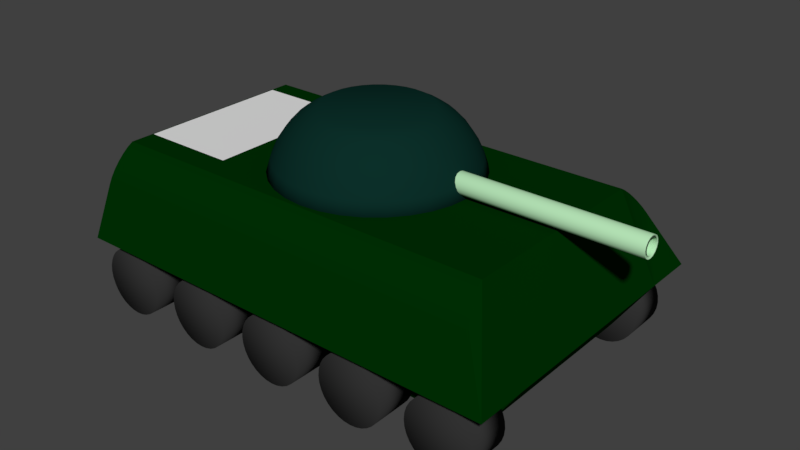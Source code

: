 # Source: Tank.blend  (saved by Blender 2.79.0; exported with 4.5.12 LTS)
import bpy
from mathutils import Matrix  # noqa: F401  (used for matrix-valued properties, if any)

bpy.ops.wm.read_factory_settings(use_empty=True)
scene = bpy.context.scene
scene.name = 'Scene'

# ---- collections
col_collection_1 = bpy.data.collections.new('Collection 1'); scene.collection.children.link(col_collection_1)

# ---- materials (node trees are filled in below, after node groups)
mat_cannon = bpy.data.materials.new('Cannon')
mat_cannon.alpha_threshold = 0.0
mat_cannon.use_transparent_shadow = False
mat_cannon.diffuse_color = (0.4798, 0.8, 0.4871, 1.0)
mat_cannon.roughness = 0.5
mat_tanktowertop = bpy.data.materials.new('TankTowerTop')
mat_tanktowertop.alpha_threshold = 0.0
mat_tanktowertop.use_transparent_shadow = False
mat_tanktowertop.diffuse_color = (0.003714, 0.02905, 0.02263, 1.0)
mat_tanktowertop.specular_color = (0.4575, 0.4575, 0.4575)
mat_tanktowertop.roughness = 0.5
mat_tanktowertop.line_color = (0.0, 0.0, 0.0, 1.0)
mat_wheels = bpy.data.materials.new('Wheels')
mat_wheels.alpha_threshold = 0.0
mat_wheels.use_transparent_shadow = False
mat_wheels.diffuse_color = (0.0331, 0.0331, 0.0331, 1.0)
mat_wheels.roughness = 0.5
mat_tankbody = bpy.data.materials.new('TankBody')
mat_tankbody.alpha_threshold = 0.0
mat_tankbody.use_transparent_shadow = False
mat_tankbody.diffuse_color = (0.0, 0.0291, 0.001226, 1.0)
mat_tankbody.specular_color = (0.4575, 0.4575, 0.4575)
mat_tankbody.roughness = 0.5
mat_tankbody.line_color = (0.0, 0.0, 0.0, 1.0)

# ---- material node trees

# ---- world
world_world = bpy.data.worlds.new('World'); scene.world = world_world
world_world.color = (0.05088, 0.05088, 0.05088)
world_world.use_sun_shadow = False
world_world.sun_shadow_jitter_overblur = 0.0
world_world.cycles.sampling_method = 'MANUAL'

# ---- meshes
me_plane = bpy.data.meshes.new('Plane')
me_plane.from_pydata([(-1.0, -1.0, 0.0), (1.0, -1.0, 0.0), (-1.0, 1.0, 0.0), (1.0, 1.0, 0.0)], [], [(0, 1, 3, 2)])
me_plane.use_remesh_preserve_volume = False
me_plane.use_remesh_preserve_attributes = False
me_plane.use_mirror_vertex_groups = False
me_plane.update()
me_cylinder_001 = bpy.data.meshes.new('Cylinder.001')
me_cylinder_001.from_pydata([(-0.0354, 1.035, -1.633e-05), (-0.0354, 1.035, 2.0), (0.3473, 0.9593, -1.633e-05), (0.3473, 0.9593, 2.0), (0.6717, 0.7425, -1.633e-05), (0.6717, 0.7425, 2.0), (0.8885, 0.4181, -1.633e-05), (0.8885, 0.4181, 2.0), (0.9646, 0.03541, -1.633e-05), (0.9646, 0.03541, 2.0), (0.8885, -0.3473, -1.633e-05), (0.8885, -0.3473, 2.0), (0.6717, -0.6717, -1.633e-05), (0.6717, -0.6717, 2.0), (0.3473, -0.8885, -1.633e-05), (0.3473, -0.8885, 2.0), (-0.0354, -0.9646, -1.633e-05), (-0.0354, -0.9646, 2.0), (-0.4181, -0.8885, -1.633e-05), (-0.4181, -0.8885, 2.0), (-0.7425, -0.6717, -1.633e-05), (-0.7425, -0.6717, 2.0), (-0.9593, -0.3473, -1.633e-05), (-0.9593, -0.3473, 2.0), (-1.035, 0.03541, -1.633e-05), (-1.035, 0.03541, 2.0), (-0.9593, 0.4181, -1.633e-05), (-0.9593, 0.4181, 2.0), (-0.7425, 0.7425, -1.633e-05), (-0.7425, 0.7425, 2.0), (-0.4181, 0.9593, -1.633e-05), (-0.4181, 0.9593, 2.0), (0.2489, 0.7217, 2.0), (-0.0354, 0.7782, 2.0), (0.4898, 0.5607, 2.0), (0.6509, 0.3197, 2.0), (0.7074, 0.03541, 2.0), (0.6509, -0.2489, 2.0), (0.4898, -0.4898, 2.0), (0.2489, -0.6509, 2.0), (-0.0354, -0.7074, 2.0), (-0.3197, -0.6509, 2.0), (-0.5606, -0.4898, 2.0), (-0.7217, -0.2489, 2.0), (-0.7782, 0.03541, 2.0), (-0.7217, 0.3197, 2.0), (-0.5606, 0.5607, 2.0), (-0.3197, 0.7217, 2.0), (0.3473, 0.9593, 2.0), (-0.0354, 1.035, 2.0), (0.6717, 0.7425, 2.0), (0.8885, 0.4181, 2.0), (0.9646, 0.03541, 2.0), (0.8885, -0.3473, 2.0), (0.6717, -0.6717, 2.0), (0.3473, -0.8885, 2.0), (-0.0354, -0.9646, 2.0), (-0.4181, -0.8885, 2.0), (-0.7425, -0.6717, 2.0), (-0.9593, -0.3473, 2.0), (-1.035, 0.03541, 2.0), (-0.9593, 0.4181, 2.0), (-0.7425, 0.7425, 2.0), (-0.4181, 0.9593, 2.0), (0.2489, 0.7217, 1.197), (-0.03538, 0.7782, 1.197), (0.4899, 0.5607, 1.197), (0.6509, 0.3197, 1.197), (0.7074, 0.03541, 1.197), (0.6509, -0.2489, 1.197), (0.4899, -0.4898, 1.197), (0.2489, -0.6509, 1.197), (-0.03538, -0.7074, 1.197), (-0.3196, -0.6509, 1.197), (-0.5606, -0.4898, 1.197), (-0.7217, -0.2489, 1.197), (-0.7782, 0.03541, 1.197), (-0.7217, 0.3197, 1.197), (-0.5606, 0.5607, 1.197), (-0.3196, 0.7217, 1.197)], [], [(0, 1, 3, 2), (2, 3, 5, 4), (4, 5, 7, 6), (6, 7, 9, 8), (8, 9, 11, 10), (10, 11, 13, 12), (12, 13, 15, 14), (14, 15, 17, 16), (16, 17, 19, 18), (18, 19, 21, 20), (20, 21, 23, 22), (22, 23, 25, 24), (24, 25, 27, 26), (26, 27, 29, 28), (9, 7, 51, 52), (28, 29, 31, 30), (30, 31, 1, 0), (0, 2, 4, 6, 8, 10, 12, 14, 16, 18, 20, 22, 24, 26, 28, 30), (36, 35, 67, 68), (19, 17, 56, 57), (29, 27, 61, 62), (5, 3, 48, 50), (15, 13, 54, 55), (25, 23, 59, 60), (11, 9, 52, 53), (21, 19, 57, 58), (31, 29, 62, 63), (7, 5, 50, 51), (17, 15, 55, 56), (3, 1, 49, 48), (27, 25, 60, 61), (13, 11, 53, 54), (23, 21, 58, 59), (1, 31, 63, 49), (33, 32, 48, 49), (32, 34, 50, 48), (34, 35, 51, 50), (35, 36, 52, 51), (36, 37, 53, 52), (37, 38, 54, 53), (38, 39, 55, 54), (39, 40, 56, 55), (40, 41, 57, 56), (41, 42, 58, 57), (42, 43, 59, 58), (43, 44, 60, 59), (44, 45, 61, 60), (45, 46, 62, 61), (46, 47, 63, 62), (47, 33, 49, 63), (64, 65, 79, 78, 77, 76, 75, 74, 73, 72, 71, 70, 69, 68, 67, 66), (44, 43, 75, 76), (37, 36, 68, 69), (45, 44, 76, 77), (38, 37, 69, 70), (46, 45, 77, 78), (39, 38, 70, 71), (47, 46, 78, 79), (40, 39, 71, 72), (32, 33, 65, 64), (33, 47, 79, 65), (41, 40, 72, 73), (34, 32, 64, 66), (42, 41, 73, 74), (35, 34, 66, 67), (43, 42, 74, 75)])
me_cylinder_001.polygons.foreach_set('use_smooth', [True] * 66)
me_cylinder_001.materials.append(mat_cannon)
me_cylinder_001.use_remesh_preserve_volume = False
me_cylinder_001.use_remesh_preserve_attributes = False
me_cylinder_001.use_mirror_vertex_groups = False
me_cylinder_001.update()
me_cone = bpy.data.meshes.new('Cone')
me_cone.from_pydata([(0.0, 1.0, -0.25), (2.396e-08, 0.52, 0.25), (0.1951, 0.9808, -0.25), (0.1014, 0.51, 0.25), (0.3827, 0.9239, -0.25), (0.199, 0.4804, 0.25), (0.5556, 0.8315, -0.25), (0.2889, 0.4324, 0.25), (0.7071, 0.7071, -0.25), (0.3677, 0.3677, 0.25), (0.8315, 0.5556, -0.25), (0.4324, 0.2889, 0.25), (0.9239, 0.3827, -0.25), (0.4804, 0.199, 0.25), (0.9808, 0.1951, -0.25), (0.51, 0.1014, 0.25), (1.0, 7.55e-08, -0.25), (0.52, 1.266e-07, 0.25), (0.9808, -0.1951, -0.25), (0.51, -0.1014, 0.25), (0.9239, -0.3827, -0.25), (0.4804, -0.199, 0.25), (0.8315, -0.5556, -0.25), (0.4324, -0.2889, 0.25), (0.7071, -0.7071, -0.25), (0.3677, -0.3677, 0.25), (0.5556, -0.8315, -0.25), (0.2889, -0.4324, 0.25), (0.3827, -0.9239, -0.25), (0.199, -0.4804, 0.25), (0.1951, -0.9808, -0.25), (0.1014, -0.51, 0.25), (-3.258e-07, -1.0, -0.25), (-1.455e-07, -0.52, 0.25), (-0.1951, -0.9808, -0.25), (-0.1014, -0.51, 0.25), (-0.3827, -0.9239, -0.25), (-0.199, -0.4804, 0.25), (-0.5556, -0.8315, -0.25), (-0.2889, -0.4324, 0.25), (-0.7071, -0.7071, -0.25), (-0.3677, -0.3677, 0.25), (-0.8315, -0.5556, -0.25), (-0.4324, -0.2889, 0.25), (-0.9239, -0.3827, -0.25), (-0.4804, -0.199, 0.25), (-0.9808, -0.1951, -0.25), (-0.51, -0.1014, 0.25), (-1.0, 9.656e-07, -0.25), (-0.52, 5.895e-07, 0.25), (-0.9808, 0.1951, -0.25), (-0.51, 0.1014, 0.25), (-0.9239, 0.3827, -0.25), (-0.4804, 0.199, 0.25), (-0.8315, 0.5556, -0.25), (-0.4324, 0.2889, 0.25), (-0.7071, 0.7071, -0.25), (-0.3677, 0.3677, 0.25), (-0.5556, 0.8315, -0.25), (-0.2889, 0.4324, 0.25), (-0.3827, 0.9239, -0.25), (-0.199, 0.4804, 0.25), (-0.1951, 0.9808, -0.25), (-0.1014, 0.51, 0.25), (1.662e-08, 0.6239, 0.2048), (0.0, 0.9539, -0.1347), (1.013e-08, 0.7211, 0.1476), (4.773e-09, 0.8179, 0.06303), (1.164e-09, 0.8997, -0.03609), (0.1861, 0.9355, -0.1347), (0.1217, 0.6119, 0.2048), (0.1755, 0.8824, -0.03609), (0.1596, 0.8022, 0.06303), (0.1407, 0.7072, 0.1476), (0.365, 0.8813, -0.1347), (0.2388, 0.5764, 0.2048), (0.3443, 0.8312, -0.03609), (0.313, 0.7557, 0.06303), (0.2759, 0.6662, 0.1476), (0.5299, 0.7931, -0.1347), (0.3466, 0.5187, 0.2048), (0.4998, 0.748, -0.03609), (0.4544, 0.6801, 0.06303), (0.4006, 0.5996, 0.1476), (0.6745, 0.6745, -0.1347), (0.4412, 0.4412, 0.2048), (0.6362, 0.6362, -0.03609), (0.5784, 0.5784, 0.06303), (0.5099, 0.5099, 0.1476), (0.7931, 0.5299, -0.1347), (0.5187, 0.3466, 0.2048), (0.748, 0.4998, -0.03609), (0.6801, 0.4544, 0.06303), (0.5996, 0.4006, 0.1476), (0.8813, 0.365, -0.1347), (0.5764, 0.2388, 0.2048), (0.8312, 0.3443, -0.03609), (0.7557, 0.313, 0.06303), (0.6662, 0.2759, 0.1476), (0.9355, 0.1861, -0.1347), (0.6119, 0.1217, 0.2048), (0.8824, 0.1755, -0.03609), (0.8022, 0.1596, 0.06303), (0.7072, 0.1407, 0.1476), (0.9539, 7.201e-08, -0.1347), (0.6239, 1.077e-07, 0.2048), (0.8997, 7.264e-08, -0.03609), (0.8179, 7.951e-08, 0.06303), (0.7211, 9.208e-08, 0.1476), (0.9355, -0.1861, -0.1347), (0.6119, -0.1217, 0.2048), (0.8824, -0.1755, -0.03609), (0.8022, -0.1596, 0.06303), (0.7072, -0.1407, 0.1476), (0.8813, -0.365, -0.1347), (0.5764, -0.2388, 0.2048), (0.8312, -0.3443, -0.03609), (0.7557, -0.313, 0.06303), (0.6662, -0.2759, 0.1476), (0.7931, -0.5299, -0.1347), (0.5187, -0.3466, 0.2048), (0.748, -0.4998, -0.03609), (0.6801, -0.4544, 0.06303), (0.5996, -0.4006, 0.1476), (0.6745, -0.6745, -0.1347), (0.4412, -0.4412, 0.2048), (0.6362, -0.6362, -0.03609), (0.5784, -0.5784, 0.06303), (0.5099, -0.5099, 0.1476), (0.5299, -0.7931, -0.1347), (0.3466, -0.5187, 0.2048), (0.4998, -0.748, -0.03609), (0.4544, -0.6801, 0.06303), (0.4006, -0.5996, 0.1476), (0.365, -0.8813, -0.1347), (0.2388, -0.5764, 0.2048), (0.3443, -0.8312, -0.03609), (0.313, -0.7557, 0.06303), (0.2759, -0.6662, 0.1476), (0.1861, -0.9355, -0.1347), (0.1217, -0.6119, 0.2048), (0.1755, -0.8824, -0.03609), (0.1596, -0.8022, 0.06303), (0.1407, -0.7072, 0.1476), (-3.108e-07, -0.9539, -0.1347), (-1.867e-07, -0.6239, 0.2048), (-2.92e-07, -0.8997, -0.03609), (-2.617e-07, -0.8179, 0.06303), (-2.247e-07, -0.7211, 0.1476), (-0.1861, -0.9355, -0.1347), (-0.1217, -0.6119, 0.2048), (-0.1755, -0.8824, -0.03609), (-0.1596, -0.8022, 0.06303), (-0.1407, -0.7072, 0.1476), (-0.365, -0.8813, -0.1347), (-0.2388, -0.5764, 0.2048), (-0.3443, -0.8312, -0.03609), (-0.313, -0.7557, 0.06303), (-0.2759, -0.6662, 0.1476), (-0.5299, -0.7931, -0.1347), (-0.3466, -0.5187, 0.2048), (-0.4998, -0.748, -0.03609), (-0.4544, -0.6801, 0.06303), (-0.4006, -0.5996, 0.1476), (-0.6745, -0.6745, -0.1347), (-0.4412, -0.4412, 0.2048), (-0.6362, -0.6362, -0.03609), (-0.5784, -0.5784, 0.06303), (-0.5099, -0.5099, 0.1476), (-0.7931, -0.5299, -0.1347), (-0.5187, -0.3466, 0.2048), (-0.748, -0.4998, -0.03609), (-0.6801, -0.4544, 0.06303), (-0.5996, -0.4006, 0.1476), (-0.8813, -0.365, -0.1347), (-0.5764, -0.2388, 0.2048), (-0.8312, -0.3443, -0.03609), (-0.7557, -0.313, 0.06303), (-0.6662, -0.2759, 0.1476), (-0.9355, -0.1861, -0.1347), (-0.6119, -0.1217, 0.2048), (-0.8824, -0.1755, -0.03609), (-0.8022, -0.1596, 0.06303), (-0.7072, -0.1407, 0.1476), (-0.9539, 9.21e-07, -0.1347), (-0.6239, 6.63e-07, 0.2048), (-0.8997, 8.733e-07, -0.03609), (-0.8179, 8.076e-07, 0.06303), (-0.7211, 7.338e-07, 0.1476), (-0.9355, 0.1861, -0.1347), (-0.6119, 0.1217, 0.2048), (-0.8824, 0.1755, -0.03609), (-0.8022, 0.1596, 0.06303), (-0.7072, 0.1407, 0.1476), (-0.8813, 0.365, -0.1347), (-0.5764, 0.2388, 0.2048), (-0.8312, 0.3443, -0.03609), (-0.7557, 0.313, 0.06303), (-0.6662, 0.2759, 0.1476), (-0.7931, 0.5299, -0.1347), (-0.5187, 0.3466, 0.2048), (-0.748, 0.4998, -0.03609), (-0.6801, 0.4544, 0.06303), (-0.5996, 0.4006, 0.1476), (-0.6745, 0.6745, -0.1347), (-0.4412, 0.4412, 0.2048), (-0.6362, 0.6362, -0.03609), (-0.5783, 0.5784, 0.06303), (-0.5099, 0.5099, 0.1476), (-0.5299, 0.7931, -0.1347), (-0.3466, 0.5187, 0.2048), (-0.4998, 0.748, -0.03609), (-0.4544, 0.6801, 0.06303), (-0.4006, 0.5996, 0.1476), (-0.365, 0.8813, -0.1347), (-0.2388, 0.5764, 0.2048), (-0.3443, 0.8312, -0.03609), (-0.313, 0.7557, 0.06303), (-0.2759, 0.6662, 0.1476), (-0.1861, 0.9355, -0.1347), (-0.1217, 0.6119, 0.2048), (-0.1755, 0.8824, -0.03609), (-0.1596, 0.8022, 0.06303), (-0.1407, 0.7072, 0.1476)], [], [(62, 219, 65, 0), (4, 74, 79, 6), (6, 79, 84, 8), (8, 84, 89, 10), (10, 89, 94, 12), (12, 94, 99, 14), (14, 99, 104, 16), (16, 104, 109, 18), (18, 109, 114, 20), (20, 114, 119, 22), (22, 119, 124, 24), (24, 124, 129, 26), (26, 129, 134, 28), (28, 134, 139, 30), (30, 139, 144, 32), (32, 144, 149, 34), (34, 149, 154, 36), (36, 154, 159, 38), (38, 159, 164, 40), (40, 164, 169, 42), (42, 169, 174, 44), (44, 174, 179, 46), (46, 179, 184, 48), (48, 184, 189, 50), (50, 189, 194, 52), (52, 194, 199, 54), (54, 199, 204, 56), (56, 204, 209, 58), (58, 209, 214, 60), (60, 214, 219, 62), (3, 1, 63, 61, 59, 57, 55, 53, 51, 49, 47, 45, 43, 41, 39, 37, 35, 33, 31, 29, 27, 25, 23, 21, 19, 17, 15, 13, 11, 9, 7, 5), (0, 65, 69, 2), (0, 2, 4, 6, 8, 10, 12, 14, 16, 18, 20, 22, 24, 26, 28, 30, 32, 34, 36, 38, 40, 42, 44, 46, 48, 50, 52, 54, 56, 58, 60, 62), (2, 69, 74, 4), (215, 61, 63, 220), (210, 59, 61, 215), (205, 57, 59, 210), (200, 55, 57, 205), (195, 53, 55, 200), (190, 51, 53, 195), (185, 49, 51, 190), (180, 47, 49, 185), (175, 45, 47, 180), (170, 43, 45, 175), (165, 41, 43, 170), (160, 39, 41, 165), (155, 37, 39, 160), (150, 35, 37, 155), (145, 33, 35, 150), (140, 31, 33, 145), (135, 29, 31, 140), (130, 27, 29, 135), (125, 25, 27, 130), (120, 23, 25, 125), (115, 21, 23, 120), (110, 19, 21, 115), (105, 17, 19, 110), (100, 15, 17, 105), (95, 13, 15, 100), (90, 11, 13, 95), (85, 9, 11, 90), (80, 7, 9, 85), (75, 5, 7, 80), (70, 3, 5, 75), (64, 1, 3, 70), (220, 64, 66, 223), (223, 66, 67, 222), (222, 67, 68, 221), (221, 68, 65, 219), (215, 220, 223, 218), (218, 223, 222, 217), (217, 222, 221, 216), (216, 221, 219, 214), (210, 215, 218, 213), (213, 218, 217, 212), (212, 217, 216, 211), (211, 216, 214, 209), (205, 210, 213, 208), (208, 213, 212, 207), (207, 212, 211, 206), (206, 211, 209, 204), (200, 205, 208, 203), (203, 208, 207, 202), (202, 207, 206, 201), (201, 206, 204, 199), (195, 200, 203, 198), (198, 203, 202, 197), (197, 202, 201, 196), (196, 201, 199, 194), (190, 195, 198, 193), (193, 198, 197, 192), (192, 197, 196, 191), (191, 196, 194, 189), (185, 190, 193, 188), (188, 193, 192, 187), (187, 192, 191, 186), (186, 191, 189, 184), (180, 185, 188, 183), (183, 188, 187, 182), (182, 187, 186, 181), (181, 186, 184, 179), (175, 180, 183, 178), (178, 183, 182, 177), (177, 182, 181, 176), (176, 181, 179, 174), (170, 175, 178, 173), (173, 178, 177, 172), (172, 177, 176, 171), (171, 176, 174, 169), (165, 170, 173, 168), (168, 173, 172, 167), (167, 172, 171, 166), (166, 171, 169, 164), (160, 165, 168, 163), (163, 168, 167, 162), (162, 167, 166, 161), (161, 166, 164, 159), (155, 160, 163, 158), (158, 163, 162, 157), (157, 162, 161, 156), (156, 161, 159, 154), (150, 155, 158, 153), (153, 158, 157, 152), (152, 157, 156, 151), (151, 156, 154, 149), (145, 150, 153, 148), (148, 153, 152, 147), (147, 152, 151, 146), (146, 151, 149, 144), (140, 145, 148, 143), (143, 148, 147, 142), (142, 147, 146, 141), (141, 146, 144, 139), (135, 140, 143, 138), (138, 143, 142, 137), (137, 142, 141, 136), (136, 141, 139, 134), (130, 135, 138, 133), (133, 138, 137, 132), (132, 137, 136, 131), (131, 136, 134, 129), (125, 130, 133, 128), (128, 133, 132, 127), (127, 132, 131, 126), (126, 131, 129, 124), (120, 125, 128, 123), (123, 128, 127, 122), (122, 127, 126, 121), (121, 126, 124, 119), (115, 120, 123, 118), (118, 123, 122, 117), (117, 122, 121, 116), (116, 121, 119, 114), (110, 115, 118, 113), (113, 118, 117, 112), (112, 117, 116, 111), (111, 116, 114, 109), (105, 110, 113, 108), (108, 113, 112, 107), (107, 112, 111, 106), (106, 111, 109, 104), (100, 105, 108, 103), (103, 108, 107, 102), (102, 107, 106, 101), (101, 106, 104, 99), (95, 100, 103, 98), (98, 103, 102, 97), (97, 102, 101, 96), (96, 101, 99, 94), (90, 95, 98, 93), (93, 98, 97, 92), (92, 97, 96, 91), (91, 96, 94, 89), (85, 90, 93, 88), (88, 93, 92, 87), (87, 92, 91, 86), (86, 91, 89, 84), (80, 85, 88, 83), (83, 88, 87, 82), (82, 87, 86, 81), (81, 86, 84, 79), (75, 80, 83, 78), (78, 83, 82, 77), (77, 82, 81, 76), (76, 81, 79, 74), (70, 75, 78, 73), (73, 78, 77, 72), (72, 77, 76, 71), (71, 76, 74, 69), (64, 70, 73, 66), (66, 73, 72, 67), (67, 72, 71, 68), (68, 71, 69, 65), (220, 63, 1, 64)])
me_cone.polygons.foreach_set('use_smooth', [True] * 194)
me_cone.materials.append(mat_tanktowertop)
me_cone.use_remesh_preserve_volume = False
me_cone.use_remesh_preserve_attributes = False
me_cone.use_mirror_vertex_groups = False
me_cone.update()
me_cylinder = bpy.data.meshes.new('Cylinder')
me_cylinder.from_pydata([(0.0, 1.0, -1.0), (0.0, 1.0, 1.0), (0.1951, 0.9808, -1.0), (0.1951, 0.9808, 1.0), (0.3827, 0.9239, -1.0), (0.3827, 0.9239, 1.0), (0.5556, 0.8315, -1.0), (0.5556, 0.8315, 1.0), (0.7071, 0.7071, -1.0), (0.7071, 0.7071, 1.0), (0.8315, 0.5556, -1.0), (0.8315, 0.5556, 1.0), (0.9239, 0.3827, -1.0), (0.9239, 0.3827, 1.0), (0.9808, 0.1951, -1.0), (0.9808, 0.1951, 1.0), (1.0, 7.55e-08, -1.0), (1.0, 7.55e-08, 1.0), (0.9808, -0.1951, -1.0), (0.9808, -0.1951, 1.0), (0.9239, -0.3827, -1.0), (0.9239, -0.3827, 1.0), (0.8315, -0.5556, -1.0), (0.8315, -0.5556, 1.0), (0.7071, -0.7071, -1.0), (0.7071, -0.7071, 1.0), (0.5556, -0.8315, -1.0), (0.5556, -0.8315, 1.0), (0.3827, -0.9239, -1.0), (0.3827, -0.9239, 1.0), (0.1951, -0.9808, -1.0), (0.1951, -0.9808, 1.0), (-3.258e-07, -1.0, -1.0), (-3.258e-07, -1.0, 1.0), (-0.1951, -0.9808, -1.0), (-0.1951, -0.9808, 1.0), (-0.3827, -0.9239, -1.0), (-0.3827, -0.9239, 1.0), (-0.5556, -0.8315, -1.0), (-0.5556, -0.8315, 1.0), (-0.7071, -0.7071, -1.0), (-0.7071, -0.7071, 1.0), (-0.8315, -0.5556, -1.0), (-0.8315, -0.5556, 1.0), (-0.9239, -0.3827, -1.0), (-0.9239, -0.3827, 1.0), (-0.9808, -0.1951, -1.0), (-0.9808, -0.1951, 1.0), (-1.0, 9.656e-07, -1.0), (-1.0, 9.656e-07, 1.0), (-0.9808, 0.1951, -1.0), (-0.9808, 0.1951, 1.0), (-0.9239, 0.3827, -1.0), (-0.9239, 0.3827, 1.0), (-0.8315, 0.5556, -1.0), (-0.8315, 0.5556, 1.0), (-0.7071, 0.7071, -1.0), (-0.7071, 0.7071, 1.0), (-0.5556, 0.8315, -1.0), (-0.5556, 0.8315, 1.0), (-0.3827, 0.9239, -1.0), (-0.3827, 0.9239, 1.0), (-0.1951, 0.9808, -1.0), (-0.1951, 0.9808, 1.0), (-2.7, 1.0, -1.0), (-2.7, 1.0, 1.0), (-2.505, 0.9808, -1.0), (-2.505, 0.9808, 1.0), (-2.317, 0.9239, -1.0), (-2.317, 0.9239, 1.0), (-2.144, 0.8315, -1.0), (-2.144, 0.8315, 1.0), (-1.993, 0.7071, -1.0), (-1.993, 0.7071, 1.0), (-1.869, 0.5556, -1.0), (-1.869, 0.5556, 1.0), (-1.776, 0.3827, -1.0), (-1.776, 0.3827, 1.0), (-1.719, 0.1951, -1.0), (-1.719, 0.1951, 1.0), (-1.7, 7.55e-08, -1.0), (-1.7, 7.55e-08, 1.0), (-1.719, -0.1951, -1.0), (-1.719, -0.1951, 1.0), (-1.776, -0.3827, -1.0), (-1.776, -0.3827, 1.0), (-1.869, -0.5556, -1.0), (-1.869, -0.5556, 1.0), (-1.993, -0.7071, -1.0), (-1.993, -0.7071, 1.0), (-2.144, -0.8315, -1.0), (-2.144, -0.8315, 1.0), (-2.317, -0.9239, -1.0), (-2.317, -0.9239, 1.0), (-2.505, -0.9808, -1.0), (-2.505, -0.9808, 1.0), (-2.7, -1.0, -1.0), (-2.7, -1.0, 1.0), (-2.895, -0.9808, -1.0), (-2.895, -0.9808, 1.0), (-3.083, -0.9239, -1.0), (-3.083, -0.9239, 1.0), (-3.256, -0.8315, -1.0), (-3.256, -0.8315, 1.0), (-3.407, -0.7071, -1.0), (-3.407, -0.7071, 1.0), (-3.531, -0.5556, -1.0), (-3.531, -0.5556, 1.0), (-3.624, -0.3827, -1.0), (-3.624, -0.3827, 1.0), (-3.681, -0.1951, -1.0), (-3.681, -0.1951, 1.0), (-3.7, 9.656e-07, -1.0), (-3.7, 9.656e-07, 1.0), (-3.681, 0.1951, -1.0), (-3.681, 0.1951, 1.0), (-3.624, 0.3827, -1.0), (-3.624, 0.3827, 1.0), (-3.531, 0.5556, -1.0), (-3.531, 0.5556, 1.0), (-3.407, 0.7071, -1.0), (-3.407, 0.7071, 1.0), (-3.256, 0.8315, -1.0), (-3.256, 0.8315, 1.0), (-3.083, 0.9239, -1.0), (-3.083, 0.9239, 1.0), (-2.895, 0.9808, -1.0), (-2.895, 0.9808, 1.0), (-5.4, 1.0, -1.0), (-5.4, 1.0, 1.0), (-5.205, 0.9808, -1.0), (-5.205, 0.9808, 1.0), (-5.017, 0.9239, -1.0), (-5.017, 0.9239, 1.0), (-4.844, 0.8315, -1.0), (-4.844, 0.8315, 1.0), (-4.693, 0.7071, -1.0), (-4.693, 0.7071, 1.0), (-4.569, 0.5556, -1.0), (-4.569, 0.5556, 1.0), (-4.476, 0.3827, -1.0), (-4.476, 0.3827, 1.0), (-4.419, 0.1951, -1.0), (-4.419, 0.1951, 1.0), (-4.4, 7.55e-08, -1.0), (-4.4, 7.55e-08, 1.0), (-4.419, -0.1951, -1.0), (-4.419, -0.1951, 1.0), (-4.476, -0.3827, -1.0), (-4.476, -0.3827, 1.0), (-4.569, -0.5556, -1.0), (-4.569, -0.5556, 1.0), (-4.693, -0.7071, -1.0), (-4.693, -0.7071, 1.0), (-4.844, -0.8315, -1.0), (-4.844, -0.8315, 1.0), (-5.017, -0.9239, -1.0), (-5.017, -0.9239, 1.0), (-5.205, -0.9808, -1.0), (-5.205, -0.9808, 1.0), (-5.4, -1.0, -1.0), (-5.4, -1.0, 1.0), (-5.595, -0.9808, -1.0), (-5.595, -0.9808, 1.0), (-5.783, -0.9239, -1.0), (-5.783, -0.9239, 1.0), (-5.956, -0.8315, -1.0), (-5.956, -0.8315, 1.0), (-6.107, -0.7071, -1.0), (-6.107, -0.7071, 1.0), (-6.231, -0.5556, -1.0), (-6.231, -0.5556, 1.0), (-6.324, -0.3827, -1.0), (-6.324, -0.3827, 1.0), (-6.381, -0.1951, -1.0), (-6.381, -0.1951, 1.0), (-6.4, 9.656e-07, -1.0), (-6.4, 9.656e-07, 1.0), (-6.381, 0.1951, -1.0), (-6.381, 0.1951, 1.0), (-6.324, 0.3827, -1.0), (-6.324, 0.3827, 1.0), (-6.231, 0.5556, -1.0), (-6.231, 0.5556, 1.0), (-6.107, 0.7071, -1.0), (-6.107, 0.7071, 1.0), (-5.956, 0.8315, -1.0), (-5.956, 0.8315, 1.0), (-5.783, 0.9239, -1.0), (-5.783, 0.9239, 1.0), (-5.595, 0.9808, -1.0), (-5.595, 0.9808, 1.0), (-8.1, 1.0, -1.0), (-8.1, 1.0, 1.0), (-7.905, 0.9808, -1.0), (-7.905, 0.9808, 1.0), (-7.717, 0.9239, -1.0), (-7.717, 0.9239, 1.0), (-7.544, 0.8315, -1.0), (-7.544, 0.8315, 1.0), (-7.393, 0.7071, -1.0), (-7.393, 0.7071, 1.0), (-7.269, 0.5556, -1.0), (-7.269, 0.5556, 1.0), (-7.176, 0.3827, -1.0), (-7.176, 0.3827, 1.0), (-7.119, 0.1951, -1.0), (-7.119, 0.1951, 1.0), (-7.1, 7.55e-08, -1.0), (-7.1, 7.55e-08, 1.0), (-7.119, -0.1951, -1.0), (-7.119, -0.1951, 1.0), (-7.176, -0.3827, -1.0), (-7.176, -0.3827, 1.0), (-7.269, -0.5556, -1.0), (-7.269, -0.5556, 1.0), (-7.393, -0.7071, -1.0), (-7.393, -0.7071, 1.0), (-7.544, -0.8315, -1.0), (-7.544, -0.8315, 1.0), (-7.717, -0.9239, -1.0), (-7.717, -0.9239, 1.0), (-7.905, -0.9808, -1.0), (-7.905, -0.9808, 1.0), (-8.1, -1.0, -1.0), (-8.1, -1.0, 1.0), (-8.295, -0.9808, -1.0), (-8.295, -0.9808, 1.0), (-8.483, -0.9239, -1.0), (-8.483, -0.9239, 1.0), (-8.656, -0.8315, -1.0), (-8.656, -0.8315, 1.0), (-8.807, -0.7071, -1.0), (-8.807, -0.7071, 1.0), (-8.931, -0.5556, -1.0), (-8.931, -0.5556, 1.0), (-9.024, -0.3827, -1.0), (-9.024, -0.3827, 1.0), (-9.081, -0.1951, -1.0), (-9.081, -0.1951, 1.0), (-9.1, 9.656e-07, -1.0), (-9.1, 9.656e-07, 1.0), (-9.081, 0.1951, -1.0), (-9.081, 0.1951, 1.0), (-9.024, 0.3827, -1.0), (-9.024, 0.3827, 1.0), (-8.931, 0.5556, -1.0), (-8.931, 0.5556, 1.0), (-8.807, 0.7071, -1.0), (-8.807, 0.7071, 1.0), (-8.656, 0.8315, -1.0), (-8.656, 0.8315, 1.0), (-8.483, 0.9239, -1.0), (-8.483, 0.9239, 1.0), (-8.295, 0.9808, -1.0), (-8.295, 0.9808, 1.0), (-10.8, 1.0, -1.0), (-10.8, 1.0, 1.0), (-10.6, 0.9808, -1.0), (-10.6, 0.9808, 1.0), (-10.42, 0.9239, -1.0), (-10.42, 0.9239, 1.0), (-10.24, 0.8315, -1.0), (-10.24, 0.8315, 1.0), (-10.09, 0.7071, -1.0), (-10.09, 0.7071, 1.0), (-9.969, 0.5556, -1.0), (-9.969, 0.5556, 1.0), (-9.876, 0.3827, -1.0), (-9.876, 0.3827, 1.0), (-9.819, 0.1951, -1.0), (-9.819, 0.1951, 1.0), (-9.8, 7.55e-08, -1.0), (-9.8, 7.55e-08, 1.0), (-9.819, -0.1951, -1.0), (-9.819, -0.1951, 1.0), (-9.876, -0.3827, -1.0), (-9.876, -0.3827, 1.0), (-9.969, -0.5556, -1.0), (-9.969, -0.5556, 1.0), (-10.09, -0.7071, -1.0), (-10.09, -0.7071, 1.0), (-10.24, -0.8315, -1.0), (-10.24, -0.8315, 1.0), (-10.42, -0.9239, -1.0), (-10.42, -0.9239, 1.0), (-10.6, -0.9808, -1.0), (-10.6, -0.9808, 1.0), (-10.8, -1.0, -1.0), (-10.8, -1.0, 1.0), (-11.0, -0.9808, -1.0), (-11.0, -0.9808, 1.0), (-11.18, -0.9239, -1.0), (-11.18, -0.9239, 1.0), (-11.36, -0.8315, -1.0), (-11.36, -0.8315, 1.0), (-11.51, -0.7071, -1.0), (-11.51, -0.7071, 1.0), (-11.63, -0.5556, -1.0), (-11.63, -0.5556, 1.0), (-11.72, -0.3827, -1.0), (-11.72, -0.3827, 1.0), (-11.78, -0.1951, -1.0), (-11.78, -0.1951, 1.0), (-11.8, 9.656e-07, -1.0), (-11.8, 9.656e-07, 1.0), (-11.78, 0.1951, -1.0), (-11.78, 0.1951, 1.0), (-11.72, 0.3827, -1.0), (-11.72, 0.3827, 1.0), (-11.63, 0.5556, -1.0), (-11.63, 0.5556, 1.0), (-11.51, 0.7071, -1.0), (-11.51, 0.7071, 1.0), (-11.36, 0.8315, -1.0), (-11.36, 0.8315, 1.0), (-11.18, 0.9239, -1.0), (-11.18, 0.9239, 1.0), (-11.0, 0.9808, -1.0), (-11.0, 0.9808, 1.0), (0.0, 1.0, -13.0), (0.0, 1.0, -11.0), (0.1951, 0.9808, -13.0), (0.1951, 0.9808, -11.0), (0.3827, 0.9239, -13.0), (0.3827, 0.9239, -11.0), (0.5556, 0.8315, -13.0), (0.5556, 0.8315, -11.0), (0.7071, 0.7071, -13.0), (0.7071, 0.7071, -11.0), (0.8315, 0.5556, -13.0), (0.8315, 0.5556, -11.0), (0.9239, 0.3827, -13.0), (0.9239, 0.3827, -11.0), (0.9808, 0.1951, -13.0), (0.9808, 0.1951, -11.0), (1.0, 7.55e-08, -13.0), (1.0, 7.55e-08, -11.0), (0.9808, -0.1951, -13.0), (0.9808, -0.1951, -11.0), (0.9239, -0.3827, -13.0), (0.9239, -0.3827, -11.0), (0.8315, -0.5556, -13.0), (0.8315, -0.5556, -11.0), (0.7071, -0.7071, -13.0), (0.7071, -0.7071, -11.0), (0.5556, -0.8315, -13.0), (0.5556, -0.8315, -11.0), (0.3827, -0.9239, -13.0), (0.3827, -0.9239, -11.0), (0.1951, -0.9808, -13.0), (0.1951, -0.9808, -11.0), (-3.258e-07, -1.0, -13.0), (-3.258e-07, -1.0, -11.0), (-0.1951, -0.9808, -13.0), (-0.1951, -0.9808, -11.0), (-0.3827, -0.9239, -13.0), (-0.3827, -0.9239, -11.0), (-0.5556, -0.8315, -13.0), (-0.5556, -0.8315, -11.0), (-0.7071, -0.7071, -13.0), (-0.7071, -0.7071, -11.0), (-0.8315, -0.5556, -13.0), (-0.8315, -0.5556, -11.0), (-0.9239, -0.3827, -13.0), (-0.9239, -0.3827, -11.0), (-0.9808, -0.1951, -13.0), (-0.9808, -0.1951, -11.0), (-1.0, 9.656e-07, -13.0), (-1.0, 9.656e-07, -11.0), (-0.9808, 0.1951, -13.0), (-0.9808, 0.1951, -11.0), (-0.9239, 0.3827, -13.0), (-0.9239, 0.3827, -11.0), (-0.8315, 0.5556, -13.0), (-0.8315, 0.5556, -11.0), (-0.7071, 0.7071, -13.0), (-0.7071, 0.7071, -11.0), (-0.5556, 0.8315, -13.0), (-0.5556, 0.8315, -11.0), (-0.3827, 0.9239, -13.0), (-0.3827, 0.9239, -11.0), (-0.1951, 0.9808, -13.0), (-0.1951, 0.9808, -11.0), (-2.7, 1.0, -13.0), (-2.7, 1.0, -11.0), (-2.505, 0.9808, -13.0), (-2.505, 0.9808, -11.0), (-2.317, 0.9239, -13.0), (-2.317, 0.9239, -11.0), (-2.144, 0.8315, -13.0), (-2.144, 0.8315, -11.0), (-1.993, 0.7071, -13.0), (-1.993, 0.7071, -11.0), (-1.869, 0.5556, -13.0), (-1.869, 0.5556, -11.0), (-1.776, 0.3827, -13.0), (-1.776, 0.3827, -11.0), (-1.719, 0.1951, -13.0), (-1.719, 0.1951, -11.0), (-1.7, 7.55e-08, -13.0), (-1.7, 7.55e-08, -11.0), (-1.719, -0.1951, -13.0), (-1.719, -0.1951, -11.0), (-1.776, -0.3827, -13.0), (-1.776, -0.3827, -11.0), (-1.869, -0.5556, -13.0), (-1.869, -0.5556, -11.0), (-1.993, -0.7071, -13.0), (-1.993, -0.7071, -11.0), (-2.144, -0.8315, -13.0), (-2.144, -0.8315, -11.0), (-2.317, -0.9239, -13.0), (-2.317, -0.9239, -11.0), (-2.505, -0.9808, -13.0), (-2.505, -0.9808, -11.0), (-2.7, -1.0, -13.0), (-2.7, -1.0, -11.0), (-2.895, -0.9808, -13.0), (-2.895, -0.9808, -11.0), (-3.083, -0.9239, -13.0), (-3.083, -0.9239, -11.0), (-3.256, -0.8315, -13.0), (-3.256, -0.8315, -11.0), (-3.407, -0.7071, -13.0), (-3.407, -0.7071, -11.0), (-3.531, -0.5556, -13.0), (-3.531, -0.5556, -11.0), (-3.624, -0.3827, -13.0), (-3.624, -0.3827, -11.0), (-3.681, -0.1951, -13.0), (-3.681, -0.1951, -11.0), (-3.7, 9.656e-07, -13.0), (-3.7, 9.656e-07, -11.0), (-3.681, 0.1951, -13.0), (-3.681, 0.1951, -11.0), (-3.624, 0.3827, -13.0), (-3.624, 0.3827, -11.0), (-3.531, 0.5556, -13.0), (-3.531, 0.5556, -11.0), (-3.407, 0.7071, -13.0), (-3.407, 0.7071, -11.0), (-3.256, 0.8315, -13.0), (-3.256, 0.8315, -11.0), (-3.083, 0.9239, -13.0), (-3.083, 0.9239, -11.0), (-2.895, 0.9808, -13.0), (-2.895, 0.9808, -11.0), (-5.4, 1.0, -13.0), (-5.4, 1.0, -11.0), (-5.205, 0.9808, -13.0), (-5.205, 0.9808, -11.0), (-5.017, 0.9239, -13.0), (-5.017, 0.9239, -11.0), (-4.844, 0.8315, -13.0), (-4.844, 0.8315, -11.0), (-4.693, 0.7071, -13.0), (-4.693, 0.7071, -11.0), (-4.569, 0.5556, -13.0), (-4.569, 0.5556, -11.0), (-4.476, 0.3827, -13.0), (-4.476, 0.3827, -11.0), (-4.419, 0.1951, -13.0), (-4.419, 0.1951, -11.0), (-4.4, 7.55e-08, -13.0), (-4.4, 7.55e-08, -11.0), (-4.419, -0.1951, -13.0), (-4.419, -0.1951, -11.0), (-4.476, -0.3827, -13.0), (-4.476, -0.3827, -11.0), (-4.569, -0.5556, -13.0), (-4.569, -0.5556, -11.0), (-4.693, -0.7071, -13.0), (-4.693, -0.7071, -11.0), (-4.844, -0.8315, -13.0), (-4.844, -0.8315, -11.0), (-5.017, -0.9239, -13.0), (-5.017, -0.9239, -11.0), (-5.205, -0.9808, -13.0), (-5.205, -0.9808, -11.0), (-5.4, -1.0, -13.0), (-5.4, -1.0, -11.0), (-5.595, -0.9808, -13.0), (-5.595, -0.9808, -11.0), (-5.783, -0.9239, -13.0), (-5.783, -0.9239, -11.0), (-5.956, -0.8315, -13.0), (-5.956, -0.8315, -11.0), (-6.107, -0.7071, -13.0), (-6.107, -0.7071, -11.0), (-6.231, -0.5556, -13.0), (-6.231, -0.5556, -11.0), (-6.324, -0.3827, -13.0), (-6.324, -0.3827, -11.0), (-6.381, -0.1951, -13.0), (-6.381, -0.1951, -11.0), (-6.4, 9.656e-07, -13.0), (-6.4, 9.656e-07, -11.0), (-6.381, 0.1951, -13.0), (-6.381, 0.1951, -11.0), (-6.324, 0.3827, -13.0), (-6.324, 0.3827, -11.0), (-6.231, 0.5556, -13.0), (-6.231, 0.5556, -11.0), (-6.107, 0.7071, -13.0), (-6.107, 0.7071, -11.0), (-5.956, 0.8315, -13.0), (-5.956, 0.8315, -11.0), (-5.783, 0.9239, -13.0), (-5.783, 0.9239, -11.0), (-5.595, 0.9808, -13.0), (-5.595, 0.9808, -11.0), (-8.1, 1.0, -13.0), (-8.1, 1.0, -11.0), (-7.905, 0.9808, -13.0), (-7.905, 0.9808, -11.0), (-7.717, 0.9239, -13.0), (-7.717, 0.9239, -11.0), (-7.544, 0.8315, -13.0), (-7.544, 0.8315, -11.0), (-7.393, 0.7071, -13.0), (-7.393, 0.7071, -11.0), (-7.269, 0.5556, -13.0), (-7.269, 0.5556, -11.0), (-7.176, 0.3827, -13.0), (-7.176, 0.3827, -11.0), (-7.119, 0.1951, -13.0), (-7.119, 0.1951, -11.0), (-7.1, 7.55e-08, -13.0), (-7.1, 7.55e-08, -11.0), (-7.119, -0.1951, -13.0), (-7.119, -0.1951, -11.0), (-7.176, -0.3827, -13.0), (-7.176, -0.3827, -11.0), (-7.269, -0.5556, -13.0), (-7.269, -0.5556, -11.0), (-7.393, -0.7071, -13.0), (-7.393, -0.7071, -11.0), (-7.544, -0.8315, -13.0), (-7.544, -0.8315, -11.0), (-7.717, -0.9239, -13.0), (-7.717, -0.9239, -11.0), (-7.905, -0.9808, -13.0), (-7.905, -0.9808, -11.0), (-8.1, -1.0, -13.0), (-8.1, -1.0, -11.0), (-8.295, -0.9808, -13.0), (-8.295, -0.9808, -11.0), (-8.483, -0.9239, -13.0), (-8.483, -0.9239, -11.0), (-8.656, -0.8315, -13.0), (-8.656, -0.8315, -11.0), (-8.807, -0.7071, -13.0), (-8.807, -0.7071, -11.0), (-8.931, -0.5556, -13.0), (-8.931, -0.5556, -11.0), (-9.024, -0.3827, -13.0), (-9.024, -0.3827, -11.0), (-9.081, -0.1951, -13.0), (-9.081, -0.1951, -11.0), (-9.1, 9.656e-07, -13.0), (-9.1, 9.656e-07, -11.0), (-9.081, 0.1951, -13.0), (-9.081, 0.1951, -11.0), (-9.024, 0.3827, -13.0), (-9.024, 0.3827, -11.0), (-8.931, 0.5556, -13.0), (-8.931, 0.5556, -11.0), (-8.807, 0.7071, -13.0), (-8.807, 0.7071, -11.0), (-8.656, 0.8315, -13.0), (-8.656, 0.8315, -11.0), (-8.483, 0.9239, -13.0), (-8.483, 0.9239, -11.0), (-8.295, 0.9808, -13.0), (-8.295, 0.9808, -11.0), (-10.8, 1.0, -13.0), (-10.8, 1.0, -11.0), (-10.6, 0.9808, -13.0), (-10.6, 0.9808, -11.0), (-10.42, 0.9239, -13.0), (-10.42, 0.9239, -11.0), (-10.24, 0.8315, -13.0), (-10.24, 0.8315, -11.0), (-10.09, 0.7071, -13.0), (-10.09, 0.7071, -11.0), (-9.969, 0.5556, -13.0), (-9.969, 0.5556, -11.0), (-9.876, 0.3827, -13.0), (-9.876, 0.3827, -11.0), (-9.819, 0.1951, -13.0), (-9.819, 0.1951, -11.0), (-9.8, 7.55e-08, -13.0), (-9.8, 7.55e-08, -11.0), (-9.819, -0.1951, -13.0), (-9.819, -0.1951, -11.0), (-9.876, -0.3827, -13.0), (-9.876, -0.3827, -11.0), (-9.969, -0.5556, -13.0), (-9.969, -0.5556, -11.0), (-10.09, -0.7071, -13.0), (-10.09, -0.7071, -11.0), (-10.24, -0.8315, -13.0), (-10.24, -0.8315, -11.0), (-10.42, -0.9239, -13.0), (-10.42, -0.9239, -11.0), (-10.6, -0.9808, -13.0), (-10.6, -0.9808, -11.0), (-10.8, -1.0, -13.0), (-10.8, -1.0, -11.0), (-11.0, -0.9808, -13.0), (-11.0, -0.9808, -11.0), (-11.18, -0.9239, -13.0), (-11.18, -0.9239, -11.0), (-11.36, -0.8315, -13.0), (-11.36, -0.8315, -11.0), (-11.51, -0.7071, -13.0), (-11.51, -0.7071, -11.0), (-11.63, -0.5556, -13.0), (-11.63, -0.5556, -11.0), (-11.72, -0.3827, -13.0), (-11.72, -0.3827, -11.0), (-11.78, -0.1951, -13.0), (-11.78, -0.1951, -11.0), (-11.8, 9.656e-07, -13.0), (-11.8, 9.656e-07, -11.0), (-11.78, 0.1951, -13.0), (-11.78, 0.1951, -11.0), (-11.72, 0.3827, -13.0), (-11.72, 0.3827, -11.0), (-11.63, 0.5556, -13.0), (-11.63, 0.5556, -11.0), (-11.51, 0.7071, -13.0), (-11.51, 0.7071, -11.0), (-11.36, 0.8315, -13.0), (-11.36, 0.8315, -11.0), (-11.18, 0.9239, -13.0), (-11.18, 0.9239, -11.0), (-11.0, 0.9808, -13.0), (-11.0, 0.9808, -11.0)], [], [(0, 1, 3, 2), (2, 3, 5, 4), (4, 5, 7, 6), (6, 7, 9, 8), (8, 9, 11, 10), (10, 11, 13, 12), (12, 13, 15, 14), (14, 15, 17, 16), (16, 17, 19, 18), (18, 19, 21, 20), (20, 21, 23, 22), (22, 23, 25, 24), (24, 25, 27, 26), (26, 27, 29, 28), (28, 29, 31, 30), (30, 31, 33, 32), (32, 33, 35, 34), (34, 35, 37, 36), (36, 37, 39, 38), (38, 39, 41, 40), (40, 41, 43, 42), (42, 43, 45, 44), (44, 45, 47, 46), (46, 47, 49, 48), (48, 49, 51, 50), (50, 51, 53, 52), (52, 53, 55, 54), (54, 55, 57, 56), (56, 57, 59, 58), (58, 59, 61, 60), (3, 1, 63, 61, 59, 57, 55, 53, 51, 49, 47, 45, 43, 41, 39, 37, 35, 33, 31, 29, 27, 25, 23, 21, 19, 17, 15, 13, 11, 9, 7, 5), (60, 61, 63, 62), (62, 63, 1, 0), (0, 2, 4, 6, 8, 10, 12, 14, 16, 18, 20, 22, 24, 26, 28, 30, 32, 34, 36, 38, 40, 42, 44, 46, 48, 50, 52, 54, 56, 58, 60, 62), (64, 65, 67, 66), (66, 67, 69, 68), (68, 69, 71, 70), (70, 71, 73, 72), (72, 73, 75, 74), (74, 75, 77, 76), (76, 77, 79, 78), (78, 79, 81, 80), (80, 81, 83, 82), (82, 83, 85, 84), (84, 85, 87, 86), (86, 87, 89, 88), (88, 89, 91, 90), (90, 91, 93, 92), (92, 93, 95, 94), (94, 95, 97, 96), (96, 97, 99, 98), (98, 99, 101, 100), (100, 101, 103, 102), (102, 103, 105, 104), (104, 105, 107, 106), (106, 107, 109, 108), (108, 109, 111, 110), (110, 111, 113, 112), (112, 113, 115, 114), (114, 115, 117, 116), (116, 117, 119, 118), (118, 119, 121, 120), (120, 121, 123, 122), (122, 123, 125, 124), (67, 65, 127, 125, 123, 121, 119, 117, 115, 113, 111, 109, 107, 105, 103, 101, 99, 97, 95, 93, 91, 89, 87, 85, 83, 81, 79, 77, 75, 73, 71, 69), (124, 125, 127, 126), (126, 127, 65, 64), (64, 66, 68, 70, 72, 74, 76, 78, 80, 82, 84, 86, 88, 90, 92, 94, 96, 98, 100, 102, 104, 106, 108, 110, 112, 114, 116, 118, 120, 122, 124, 126), (128, 129, 131, 130), (130, 131, 133, 132), (132, 133, 135, 134), (134, 135, 137, 136), (136, 137, 139, 138), (138, 139, 141, 140), (140, 141, 143, 142), (142, 143, 145, 144), (144, 145, 147, 146), (146, 147, 149, 148), (148, 149, 151, 150), (150, 151, 153, 152), (152, 153, 155, 154), (154, 155, 157, 156), (156, 157, 159, 158), (158, 159, 161, 160), (160, 161, 163, 162), (162, 163, 165, 164), (164, 165, 167, 166), (166, 167, 169, 168), (168, 169, 171, 170), (170, 171, 173, 172), (172, 173, 175, 174), (174, 175, 177, 176), (176, 177, 179, 178), (178, 179, 181, 180), (180, 181, 183, 182), (182, 183, 185, 184), (184, 185, 187, 186), (186, 187, 189, 188), (131, 129, 191, 189, 187, 185, 183, 181, 179, 177, 175, 173, 171, 169, 167, 165, 163, 161, 159, 157, 155, 153, 151, 149, 147, 145, 143, 141, 139, 137, 135, 133), (188, 189, 191, 190), (190, 191, 129, 128), (128, 130, 132, 134, 136, 138, 140, 142, 144, 146, 148, 150, 152, 154, 156, 158, 160, 162, 164, 166, 168, 170, 172, 174, 176, 178, 180, 182, 184, 186, 188, 190), (192, 193, 195, 194), (194, 195, 197, 196), (196, 197, 199, 198), (198, 199, 201, 200), (200, 201, 203, 202), (202, 203, 205, 204), (204, 205, 207, 206), (206, 207, 209, 208), (208, 209, 211, 210), (210, 211, 213, 212), (212, 213, 215, 214), (214, 215, 217, 216), (216, 217, 219, 218), (218, 219, 221, 220), (220, 221, 223, 222), (222, 223, 225, 224), (224, 225, 227, 226), (226, 227, 229, 228), (228, 229, 231, 230), (230, 231, 233, 232), (232, 233, 235, 234), (234, 235, 237, 236), (236, 237, 239, 238), (238, 239, 241, 240), (240, 241, 243, 242), (242, 243, 245, 244), (244, 245, 247, 246), (246, 247, 249, 248), (248, 249, 251, 250), (250, 251, 253, 252), (195, 193, 255, 253, 251, 249, 247, 245, 243, 241, 239, 237, 235, 233, 231, 229, 227, 225, 223, 221, 219, 217, 215, 213, 211, 209, 207, 205, 203, 201, 199, 197), (252, 253, 255, 254), (254, 255, 193, 192), (192, 194, 196, 198, 200, 202, 204, 206, 208, 210, 212, 214, 216, 218, 220, 222, 224, 226, 228, 230, 232, 234, 236, 238, 240, 242, 244, 246, 248, 250, 252, 254), (256, 257, 259, 258), (258, 259, 261, 260), (260, 261, 263, 262), (262, 263, 265, 264), (264, 265, 267, 266), (266, 267, 269, 268), (268, 269, 271, 270), (270, 271, 273, 272), (272, 273, 275, 274), (274, 275, 277, 276), (276, 277, 279, 278), (278, 279, 281, 280), (280, 281, 283, 282), (282, 283, 285, 284), (284, 285, 287, 286), (286, 287, 289, 288), (288, 289, 291, 290), (290, 291, 293, 292), (292, 293, 295, 294), (294, 295, 297, 296), (296, 297, 299, 298), (298, 299, 301, 300), (300, 301, 303, 302), (302, 303, 305, 304), (304, 305, 307, 306), (306, 307, 309, 308), (308, 309, 311, 310), (310, 311, 313, 312), (312, 313, 315, 314), (314, 315, 317, 316), (259, 257, 319, 317, 315, 313, 311, 309, 307, 305, 303, 301, 299, 297, 295, 293, 291, 289, 287, 285, 283, 281, 279, 277, 275, 273, 271, 269, 267, 265, 263, 261), (316, 317, 319, 318), (318, 319, 257, 256), (256, 258, 260, 262, 264, 266, 268, 270, 272, 274, 276, 278, 280, 282, 284, 286, 288, 290, 292, 294, 296, 298, 300, 302, 304, 306, 308, 310, 312, 314, 316, 318), (320, 321, 323, 322), (322, 323, 325, 324), (324, 325, 327, 326), (326, 327, 329, 328), (328, 329, 331, 330), (330, 331, 333, 332), (332, 333, 335, 334), (334, 335, 337, 336), (336, 337, 339, 338), (338, 339, 341, 340), (340, 341, 343, 342), (342, 343, 345, 344), (344, 345, 347, 346), (346, 347, 349, 348), (348, 349, 351, 350), (350, 351, 353, 352), (352, 353, 355, 354), (354, 355, 357, 356), (356, 357, 359, 358), (358, 359, 361, 360), (360, 361, 363, 362), (362, 363, 365, 364), (364, 365, 367, 366), (366, 367, 369, 368), (368, 369, 371, 370), (370, 371, 373, 372), (372, 373, 375, 374), (374, 375, 377, 376), (376, 377, 379, 378), (378, 379, 381, 380), (323, 321, 383, 381, 379, 377, 375, 373, 371, 369, 367, 365, 363, 361, 359, 357, 355, 353, 351, 349, 347, 345, 343, 341, 339, 337, 335, 333, 331, 329, 327, 325), (380, 381, 383, 382), (382, 383, 321, 320), (320, 322, 324, 326, 328, 330, 332, 334, 336, 338, 340, 342, 344, 346, 348, 350, 352, 354, 356, 358, 360, 362, 364, 366, 368, 370, 372, 374, 376, 378, 380, 382), (384, 385, 387, 386), (386, 387, 389, 388), (388, 389, 391, 390), (390, 391, 393, 392), (392, 393, 395, 394), (394, 395, 397, 396), (396, 397, 399, 398), (398, 399, 401, 400), (400, 401, 403, 402), (402, 403, 405, 404), (404, 405, 407, 406), (406, 407, 409, 408), (408, 409, 411, 410), (410, 411, 413, 412), (412, 413, 415, 414), (414, 415, 417, 416), (416, 417, 419, 418), (418, 419, 421, 420), (420, 421, 423, 422), (422, 423, 425, 424), (424, 425, 427, 426), (426, 427, 429, 428), (428, 429, 431, 430), (430, 431, 433, 432), (432, 433, 435, 434), (434, 435, 437, 436), (436, 437, 439, 438), (438, 439, 441, 440), (440, 441, 443, 442), (442, 443, 445, 444), (387, 385, 447, 445, 443, 441, 439, 437, 435, 433, 431, 429, 427, 425, 423, 421, 419, 417, 415, 413, 411, 409, 407, 405, 403, 401, 399, 397, 395, 393, 391, 389), (444, 445, 447, 446), (446, 447, 385, 384), (384, 386, 388, 390, 392, 394, 396, 398, 400, 402, 404, 406, 408, 410, 412, 414, 416, 418, 420, 422, 424, 426, 428, 430, 432, 434, 436, 438, 440, 442, 444, 446), (448, 449, 451, 450), (450, 451, 453, 452), (452, 453, 455, 454), (454, 455, 457, 456), (456, 457, 459, 458), (458, 459, 461, 460), (460, 461, 463, 462), (462, 463, 465, 464), (464, 465, 467, 466), (466, 467, 469, 468), (468, 469, 471, 470), (470, 471, 473, 472), (472, 473, 475, 474), (474, 475, 477, 476), (476, 477, 479, 478), (478, 479, 481, 480), (480, 481, 483, 482), (482, 483, 485, 484), (484, 485, 487, 486), (486, 487, 489, 488), (488, 489, 491, 490), (490, 491, 493, 492), (492, 493, 495, 494), (494, 495, 497, 496), (496, 497, 499, 498), (498, 499, 501, 500), (500, 501, 503, 502), (502, 503, 505, 504), (504, 505, 507, 506), (506, 507, 509, 508), (451, 449, 511, 509, 507, 505, 503, 501, 499, 497, 495, 493, 491, 489, 487, 485, 483, 481, 479, 477, 475, 473, 471, 469, 467, 465, 463, 461, 459, 457, 455, 453), (508, 509, 511, 510), (510, 511, 449, 448), (448, 450, 452, 454, 456, 458, 460, 462, 464, 466, 468, 470, 472, 474, 476, 478, 480, 482, 484, 486, 488, 490, 492, 494, 496, 498, 500, 502, 504, 506, 508, 510), (512, 513, 515, 514), (514, 515, 517, 516), (516, 517, 519, 518), (518, 519, 521, 520), (520, 521, 523, 522), (522, 523, 525, 524), (524, 525, 527, 526), (526, 527, 529, 528), (528, 529, 531, 530), (530, 531, 533, 532), (532, 533, 535, 534), (534, 535, 537, 536), (536, 537, 539, 538), (538, 539, 541, 540), (540, 541, 543, 542), (542, 543, 545, 544), (544, 545, 547, 546), (546, 547, 549, 548), (548, 549, 551, 550), (550, 551, 553, 552), (552, 553, 555, 554), (554, 555, 557, 556), (556, 557, 559, 558), (558, 559, 561, 560), (560, 561, 563, 562), (562, 563, 565, 564), (564, 565, 567, 566), (566, 567, 569, 568), (568, 569, 571, 570), (570, 571, 573, 572), (515, 513, 575, 573, 571, 569, 567, 565, 563, 561, 559, 557, 555, 553, 551, 549, 547, 545, 543, 541, 539, 537, 535, 533, 531, 529, 527, 525, 523, 521, 519, 517), (572, 573, 575, 574), (574, 575, 513, 512), (512, 514, 516, 518, 520, 522, 524, 526, 528, 530, 532, 534, 536, 538, 540, 542, 544, 546, 548, 550, 552, 554, 556, 558, 560, 562, 564, 566, 568, 570, 572, 574), (576, 577, 579, 578), (578, 579, 581, 580), (580, 581, 583, 582), (582, 583, 585, 584), (584, 585, 587, 586), (586, 587, 589, 588), (588, 589, 591, 590), (590, 591, 593, 592), (592, 593, 595, 594), (594, 595, 597, 596), (596, 597, 599, 598), (598, 599, 601, 600), (600, 601, 603, 602), (602, 603, 605, 604), (604, 605, 607, 606), (606, 607, 609, 608), (608, 609, 611, 610), (610, 611, 613, 612), (612, 613, 615, 614), (614, 615, 617, 616), (616, 617, 619, 618), (618, 619, 621, 620), (620, 621, 623, 622), (622, 623, 625, 624), (624, 625, 627, 626), (626, 627, 629, 628), (628, 629, 631, 630), (630, 631, 633, 632), (632, 633, 635, 634), (634, 635, 637, 636), (579, 577, 639, 637, 635, 633, 631, 629, 627, 625, 623, 621, 619, 617, 615, 613, 611, 609, 607, 605, 603, 601, 599, 597, 595, 593, 591, 589, 587, 585, 583, 581), (636, 637, 639, 638), (638, 639, 577, 576), (576, 578, 580, 582, 584, 586, 588, 590, 592, 594, 596, 598, 600, 602, 604, 606, 608, 610, 612, 614, 616, 618, 620, 622, 624, 626, 628, 630, 632, 634, 636, 638)])
me_cylinder.polygons.foreach_set('use_smooth', [True] * 340)
me_cylinder.materials.append(mat_wheels)
me_cylinder.use_remesh_preserve_volume = False
me_cylinder.use_remesh_preserve_attributes = False
me_cylinder.use_mirror_vertex_groups = False
me_cylinder.update()
me_cube = bpy.data.meshes.new('Cube')
me_cube.from_pydata([(0.95, 1.002, -1.2), (0.95, -0.9983, -1.2), (-0.95, -1.0, -1.2), (-0.95, 1.0, -1.2), (0.9333, 1.002, 0.8004), (0.9333, -0.9983, 0.8004), (-1.067, -0.9983, 0.8004), (-1.067, 1.002, 0.8004), (1.133, 1.002, -0.4006), (1.133, -0.9983, -0.4006), (-1.067, -0.9983, -0.4006), (-1.067, 1.002, -0.4006), (1.133, 1.502, -0.4006), (-1.067, 1.502, -0.4006), (1.133, -1.51, -0.4006), (-1.067, -1.51, -0.4006), (0.9886, 1.283, 0.36), (0.9743, 1.255, 0.4402), (0.9609, 1.215, 0.5251), (0.9495, 1.166, 0.6091), (0.9407, 1.112, 0.6864), (0.9352, 1.056, 0.7516), (-1.067, 1.283, 0.36), (-1.067, 1.056, 0.7516), (-1.067, 1.112, 0.6864), (-1.067, 1.166, 0.6091), (-1.067, 1.215, 0.5251), (-1.067, 1.255, 0.4402), (0.9973, -1.299, 0.3143), (0.9355, -1.054, 0.7501), (0.9419, -1.112, 0.6802), (0.952, -1.17, 0.5957), (0.9653, -1.223, 0.5023), (0.9807, -1.267, 0.4063), (-1.067, -1.299, 0.3143), (-1.067, -1.267, 0.4063), (-1.067, -1.223, 0.5023), (-1.067, -1.17, 0.5957), (-1.067, -1.112, 0.6802), (-1.067, -1.054, 0.7501)], [], [(0, 1, 2, 3), (4, 7, 6, 5), (8, 4, 5, 9), (10, 6, 7, 11), (8, 0, 3, 11), (2, 10, 11, 3), (1, 9, 10, 2), (0, 8, 9, 1), (6, 10, 15, 34, 35, 36, 37, 38, 39), (8, 11, 13, 12), (11, 7, 23, 24, 25, 26, 27, 22, 13), (16, 12, 13, 22), (10, 9, 14, 15), (9, 5, 29, 30, 31, 32, 33, 28, 14), (16, 22, 27, 17), (17, 27, 26, 18), (18, 26, 25, 19), (19, 25, 24, 20), (20, 24, 23, 21), (21, 23, 7, 4), (4, 8, 12, 16, 17, 18, 19, 20, 21), (5, 6, 39, 29), (29, 39, 38, 30), (30, 38, 37, 31), (31, 37, 36, 32), (32, 36, 35, 33), (33, 35, 34, 28), (14, 28, 34, 15)])
me_cube.materials.append(mat_tankbody)
me_cube.use_remesh_preserve_volume = False
me_cube.use_remesh_preserve_attributes = False
me_cube.use_mirror_vertex_groups = False
me_cube.update()

# ---- objects
ob_flag = bpy.data.objects.new('Flag', me_plane)
ob_tank = bpy.data.objects.new('Tank', None)
ob_tower = bpy.data.objects.new('Tower', None)
ob_cannon = bpy.data.objects.new('Cannon', me_cylinder_001)
ob_towerbody = bpy.data.objects.new('TowerBody', me_cone)
ob_wheels = bpy.data.objects.new('Wheels', me_cylinder)
ob_tankbody = bpy.data.objects.new('TankBody', me_cube)

# ---- transforms, parenting, visibility, modifiers, constraints
ob_flag.location = (-2.449, 0.0, 2.328)
ob_flag.scale = (0.7204, 1.165, 0.7204)
ob_flag.lineart.crease_threshold = 0.0
ob_tank.location = (0.0, 0.0, 0.0)
ob_tank.empty_image_offset = (0.0, 0.0)
ob_tank.lineart.crease_threshold = 0.0
ob_tower.parent = ob_tank
ob_tower.location = (0.0, 0.0, 2.5)
ob_tower.empty_image_offset = (0.0, 0.0)
ob_tower.lineart.crease_threshold = 0.0
ob_cannon.parent = ob_tower
ob_cannon.matrix_parent_inverse = Matrix(((1.0, 0.0, 0.0, -0.0), (0.0, 1.0, 0.0, -0.0), (0.0, 0.0, 1.0, -2.5), (0.0, 0.0, 0.0, 1.0)))
ob_cannon.location = (1.0, 0.0, 2.5)
ob_cannon.rotation_euler = (0.0, 1.571, 0.0)
ob_cannon.scale = (0.15, 0.15, 1.5)
ob_cannon.lineart.crease_threshold = 0.0
ob_towerbody.parent = ob_tower
ob_towerbody.matrix_parent_inverse = Matrix(((1.0, 0.0, 0.0, -0.0), (0.0, 1.0, 0.0, -0.0), (0.0, 0.0, 1.0, -2.5), (0.0, 0.0, 0.0, 1.0)))
ob_towerbody.location = (0.0, 0.0, 2.75)
ob_towerbody.scale = (1.477, 1.477, 1.8)
ob_towerbody.lineart.crease_threshold = 0.0
ob_wheels.parent = ob_tank
ob_wheels.location = (2.7, -1.819, 0.5186)
ob_wheels.rotation_euler = (1.571, 0.0, 0.0)
ob_wheels.scale = (0.5, 0.5, 0.3)
ob_wheels.lineart.crease_threshold = 0.0
ob_tankbody.parent = ob_tank
ob_tankbody.location = (0.0, -0.01864, 1.519)
ob_tankbody.scale = (3.0, 1.5, 1.0)
ob_tankbody.lock_rotations_4d = False
ob_tankbody.empty_display_type = 'ARROWS'
ob_tankbody.lineart.crease_threshold = 0.0

# ---- collection membership
col_collection_1.objects.link(ob_flag)
col_collection_1.objects.link(ob_tank)
col_collection_1.objects.link(ob_tower)
col_collection_1.objects.link(ob_cannon)
col_collection_1.objects.link(ob_towerbody)
col_collection_1.objects.link(ob_wheels)
col_collection_1.objects.link(ob_tankbody)

# ---- scene / render settings (as saved in the file)
scene.frame_start = 1; scene.frame_end = 250; scene.frame_set(1)
scene.render.engine = 'BLENDER_EEVEE_NEXT'
scene.render.resolution_percentage = 50
scene.render.dither_intensity = 0.0
scene.cycles.use_denoising = False
scene.cycles.samples = 128
scene.cycles.sampling_pattern = 'TABULATED_SOBOL'
scene.cycles.use_adaptive_sampling = False
scene.cycles.use_light_tree = False
scene.cycles.blur_glossy = 0.0
scene.cycles.sample_clamp_indirect = 0.0
scene.view_settings.view_transform = 'Standard'
bpy.context.view_layer.update()

# ---- added for rendering (the .blend has no active camera and no usable light): camera, sun
cam_auto = bpy.data.cameras.new('AutoCamera')
cam_auto.lens = 50.0
cam_auto.sensor_width = 36.0
cam_auto.clip_end = 1000.0
ob_auto_camera = bpy.data.objects.new('AutoCamera', cam_auto)
scene.collection.objects.link(ob_auto_camera)
ob_auto_camera.location = (8.79729, -10.1019, 8.32721)
ob_auto_camera.rotation_euler = (1.09748, -7.21219e-08, 0.694738)
scene.camera = ob_auto_camera
light_auto_sun = bpy.data.lights.new('AutoSun', 'SUN')
light_auto_sun.energy = 3.0
light_auto_sun.angle = 0.0523599
ob_auto_sun = bpy.data.objects.new('AutoSun', light_auto_sun)
scene.collection.objects.link(ob_auto_sun)
ob_auto_sun.rotation_euler = (0.872665, 0.174533, 0.523599)
bpy.context.view_layer.update()
